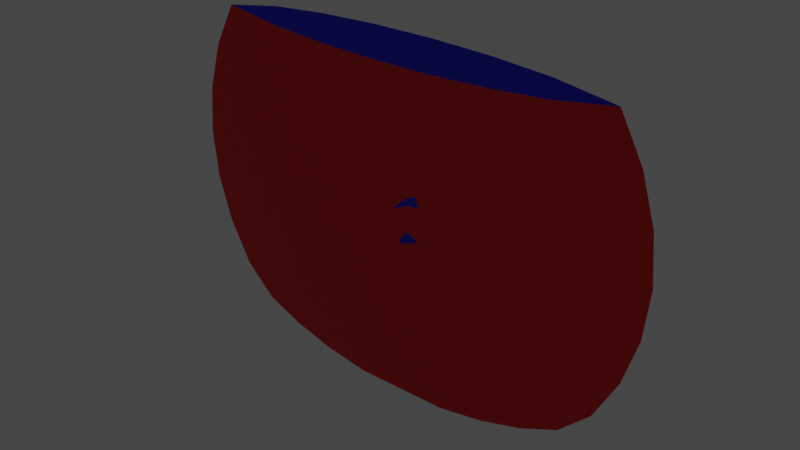 # Source: fish_draw_base.blend  (saved by Blender 2.80.48; exported with 4.5.12 LTS)
import bpy
from mathutils import Matrix  # noqa: F401  (used for matrix-valued properties, if any)

bpy.ops.wm.read_factory_settings(use_empty=True)
scene = bpy.context.scene
scene.name = 'Scene'

# ---- collections
col_collection = bpy.data.collections.new('Collection'); scene.collection.children.link(col_collection)
col_fish = bpy.data.collections.new('fish'); scene.collection.children.link(col_fish)

# ---- materials (node trees are filled in below, after node groups)
mat_material_002 = bpy.data.materials.new('Material.002')
mat_material_002.use_transparent_shadow = False
mat_material_002.roughness = 0.25
mat_material_001 = bpy.data.materials.new('Material.001')
mat_material_001.use_transparent_shadow = False
mat_material_001.roughness = 0.25

# ---- material node trees
mat_material_002.use_nodes = True; mat_material_002.node_tree.nodes.clear()
_N = mat_material_002.node_tree.nodes; _L = mat_material_002.node_tree.links
n0 = _N.new('ShaderNodeOutputMaterial'); n0.name = 'Material Output'; n0.location = (300, 300)
n1 = _N.new('ShaderNodeBsdfPrincipled'); n1.name = 'Principled BSDF'; n1.location = (10, 300)
n1.distribution = 'GGX'
n1.subsurface_method = 'BURLEY'
n1.inputs[0].default_value = (0.8, 0.0, 0.004563, 1.0)
n1.inputs[3].default_value = 1.45
_L.new(n1.outputs[0], n0.inputs[0])
n0.is_active_output = True
mat_material_001.use_nodes = True; mat_material_001.node_tree.nodes.clear()
_N = mat_material_001.node_tree.nodes; _L = mat_material_001.node_tree.links
n0 = _N.new('ShaderNodeOutputMaterial'); n0.name = 'Material Output'; n0.location = (300, 300)
n1 = _N.new('ShaderNodeBsdfPrincipled'); n1.name = 'Principled BSDF'; n1.location = (10, 300)
n1.distribution = 'GGX'
n1.subsurface_method = 'BURLEY'
n1.inputs[0].default_value = (0.0, 0.002484, 0.8, 1.0)
n1.inputs[3].default_value = 1.45
_L.new(n1.outputs[0], n0.inputs[0])
n0.is_active_output = True

# ---- world
world_world = bpy.data.worlds.new('World'); scene.world = world_world
world_world.use_nodes = True; world_world.node_tree.nodes.clear()
_N = world_world.node_tree.nodes; _L = world_world.node_tree.links
n0 = _N.new('ShaderNodeOutputWorld'); n0.name = 'World Output'; n0.location = (300, 300)
n1 = _N.new('ShaderNodeBackground'); n1.name = 'Background'; n1.location = (10, 300)
n1.inputs[0].default_value = (0.05088, 0.05088, 0.05088, 1.0)
_L.new(n1.outputs[0], n0.inputs[0])
n0.is_active_output = True
world_world.color = (0.05088, 0.05088, 0.05088)
world_world.use_sun_shadow = False
world_world.sun_shadow_jitter_overblur = 0.0

# ---- cameras
cam_camera = bpy.data.cameras.new('Camera')
cam_camera.clip_end = 100.0
cam_camera.ortho_scale = 7.314
cam_camera.dof.focus_distance = 0.0
cam_camera.dof.aperture_fstop = 128.0

# ---- lights
light_light = bpy.data.lights.new('Light', 'POINT')
light_light.transmission_factor = 0.0
light_light.cutoff_distance = 30.0
light_light.energy = 1000.0
light_light.shadow_buffer_clip_start = 1.001
light_light.shadow_soft_size = 0.1
light_light.shadow_maximum_resolution = 0.006
light_light.use_absolute_resolution = True

# ---- meshes
me_circle = bpy.data.meshes.new('Circle')
me_circle.from_pydata([(-0.8315, 0.5556, 0.0), (-0.9239, 0.3827, 0.0), (-0.9808, 0.1951, 0.0), (-1.0, 7.55e-08, 0.0), (-0.9808, -0.1951, 0.0), (-0.9239, -0.3827, 0.0), (-0.8315, -0.5556, 0.0), (-0.7071, -0.6753, -1.392e-09), (-0.5556, -0.7419, -3.917e-09), (-0.3827, -0.7924, -5.745e-09), (-0.1951, -0.8236, -6.871e-09), (3.258e-07, -0.8236, -7.711e-09), (0.1951, -0.8236, -6.871e-09), (0.3827, -0.7924, -5.745e-09), (0.5556, -0.7419, -3.917e-09), (0.7071, -0.6753, -1.392e-09), (0.8315, -0.5556, 0.0), (0.9239, -0.3827, 0.0), (0.9808, -0.1951, 0.0), (1.0, 9.656e-07, 0.0), (0.9808, 0.1951, 0.0), (0.9239, 0.3827, 0.0), (0.8315, 0.5556, 0.0), (-0.5939, 0.5191, 1.593e-09), (-0.3563, 0.5009, 2.39e-09), (-0.1188, 0.4925, 2.755e-09), (0.1188, 0.4925, 2.755e-09), (0.3563, 0.5009, 2.39e-09), (0.5939, 0.5191, 1.593e-09), (0.5939, 0.5923, 8.223e-09), (0.3564, 0.6107, 1.234e-08), (0.1188, 0.6193, 1.425e-08), (-0.1187, 0.6195, 1.427e-08), (-0.3563, 0.6114, 1.241e-08), (-0.5939, 0.5934, 8.327e-09)], [], [(1, 2, 3, 4, 5, 6, 7, 8, 9, 10, 11, 12, 13, 14, 15, 16, 17, 18, 19, 20, 21, 22, 28, 27, 26, 25, 24, 23, 0), (28, 22, 29, 30, 31, 32, 33, 34, 0, 23, 24, 25, 26, 27)])
me_circle.polygons.foreach_set('material_index', [0, 1])
_uv = me_circle.uv_layers.new(name='UVMap')
_uv.uv.foreach_set('vector', [0.0, 0.0, 0.0, 0.0, 0.0, 0.0, 0.0, 0.0, 0.0, 0.0, 0.0, 0.0, 0.0, 0.0, 0.0, 0.0, 0.0, 0.0, 0.0, 0.0, 0.0, 0.0, 0.0, 0.0, 0.0, 0.0, 0.0, 0.0, 0.0, 0.0, 0.0, 0.0, 0.0, 0.0, 0.0, 0.0, 0.0, 0.0, 0.0, 0.0, 0.0, 0.0, 0.0, 0.0, 0.0, 0.0, 0.0, 0.0, 0.0, 0.0, 0.0, 0.0, 0.0, 0.0, 0.0, 0.0, 0.0, 0.0, 0.0, 0.0, 0.0, 0.0, 0.0, 0.0, 0.0, 0.0, 0.0, 0.0, 0.0, 0.0, 0.0, 0.0, 0.0, 0.0, 0.0, 0.0, 0.0, 0.0, 0.0, 0.0, 0.0, 0.0, 0.0, 0.0, 0.0, 0.0])
me_circle.materials.append(mat_material_002)
me_circle.materials.append(mat_material_001)
me_circle.use_remesh_preserve_volume = False
me_circle.use_remesh_preserve_attributes = False
me_circle.use_mirror_vertex_groups = False
me_circle.update()
me_plane = bpy.data.meshes.new('Plane')
me_plane.from_pydata([(-1.0, -1.0, 0.0), (0.5, 0.0, 0.0), (-1.0, 1.0, 0.0), (-0.6326, 0.0, 0.0), (-0.3753, -0.3197, -2.974e-08), (-0.3753, 0.3197, 2.974e-08), (1.012, 0.3848, -1.682e-08), (1.012, -0.3979, 1.739e-08), (1.72, 0.7141, -3.121e-08), (1.72, -0.7272, 3.179e-08), (2.232, 0.7657, -3.347e-08), (2.232, -0.7788, 3.404e-08), (2.803, 0.6161, -2.693e-08), (2.803, -0.6292, 2.75e-08), (3.111, 0.3201, -1.399e-08), (3.111, -0.3332, 1.457e-08), (3.228, -0.006561, 2.868e-10), (1.597, 0.9627, -6.165e-08), (2.088, 1.177, -4.916e-08)], [], [(3, 1, 5, 2), (0, 4, 1, 3), (6, 1, 7), (8, 6, 7, 9), (10, 8, 9, 11), (12, 10, 11, 13), (14, 12, 13, 15), (16, 14, 15), (10, 18, 17, 8), (8, 17, 6)])
me_plane.polygons.foreach_set('material_index', [0, 0, 0, 0, 0, 0, 0, 0, 1, 1])
_uv = me_plane.uv_layers.new(name='UVMap')
_uv.uv.foreach_set('vector', [0.0, 0.5, 0.5, 0.5, 0.5, 1.0, 0.0, 1.0, 0.0, 0.0, 0.5, 0.0, 0.5, 0.5, 0.0, 0.5, 0.0, 0.0, 0.0, 0.0, 0.0, 0.0, 0.0, 0.0, 0.0, 0.0, 0.0, 0.0, 0.0, 0.0, 0.0, 0.0, 0.0, 0.0, 0.0, 0.0, 0.0, 0.0, 0.0, 0.0, 0.0, 0.0, 0.0, 0.0, 0.0, 0.0, 0.0, 0.0, 0.0, 0.0, 0.0, 0.0, 0.0, 0.0, 0.0, 0.0, 0.0, 0.0, 0.0, 0.0, 0.0, 0.0, 0.0, 0.0, 0.0, 0.0, 0.0, 0.0, 0.0, 0.0, 0.0, 0.0, 0.0, 0.0])
me_plane.materials.append(mat_material_002)
me_plane.materials.append(mat_material_001)
me_plane.use_remesh_preserve_volume = False
me_plane.use_remesh_preserve_attributes = False
me_plane.use_mirror_vertex_groups = False
me_plane.update()
me_plane_001 = bpy.data.meshes.new('Plane.001')
me_plane_001.from_pydata([(2.803, -0.6292, 2.75e-08), (2.232, -0.3686, 1.611e-08), (2.045, -0.7353, 0.1123), (2.21, -0.8282, 0.1122), (2.127, -0.8568, 0.1367), (2.074, -0.8319, 0.1367)], [], [(0, 1, 2, 3), (3, 2, 5, 4)])
_uv = me_plane_001.uv_layers.new(name='UVMap')
_uv.uv.foreach_set('vector', [0.0, 0.0, 0.0, 0.0, 0.0, 0.0, 0.0, 0.0, 0.0, 0.0, 0.0, 0.0, 0.0, 0.0, 0.0, 0.0])
me_plane_001.materials.append(mat_material_001)
me_plane_001.use_remesh_preserve_volume = False
me_plane_001.use_remesh_preserve_attributes = False
me_plane_001.use_mirror_vertex_groups = False
me_plane_001.update()

# ---- objects
ob_light = bpy.data.objects.new('Light', light_light)
ob_camera = bpy.data.objects.new('Camera', cam_camera)
ob_circle = bpy.data.objects.new('Circle', me_circle)
ob_plane = bpy.data.objects.new('Plane', me_plane)
ob_plane_001 = bpy.data.objects.new('Plane.001', me_plane_001)

# ---- transforms, parenting, visibility, modifiers, constraints
ob_light.location = (4.076, 1.005, 5.904)
ob_light.rotation_euler = (0.6503, 0.05522, 1.866)
ob_light.lock_rotations_4d = False
ob_light.empty_display_type = 'ARROWS'
ob_light.color = (0.0, 0.0, 0.0, 0.0)
ob_light.lineart.crease_threshold = 0.0
ob_camera.location = (7.359, -6.926, 4.958)
ob_camera.rotation_euler = (1.109, 0.0, 0.8149)
ob_camera.lock_rotations_4d = False
ob_camera.empty_display_type = 'ARROWS'
ob_camera.color = (0.0, 0.0, 0.0, 0.0)
ob_camera.display_type = 'WIRE'
ob_camera.lineart.crease_threshold = 0.0
ob_circle.location = (0.0, 0.0, 0.0)
ob_circle.rotation_euler = (1.571, -0.0, 0.0)
ob_circle.lineart.crease_threshold = 0.0
ob_plane.location = (-0.1391, 1.185e-08, -0.08819)
ob_plane.rotation_euler = (1.571, -0.0, 0.0)
ob_plane.scale = (0.09743, 0.09743, 0.09743)
ob_plane.lineart.crease_threshold = 0.0
ob_plane_001.location = (-0.1966, 1.191e-08, -0.08867)
ob_plane_001.rotation_euler = (1.571, -0.0, 0.0)
ob_plane_001.scale = (0.09743, 0.09743, 0.09743)
ob_plane_001.lineart.crease_threshold = 0.0

# ---- collection membership
col_collection.objects.link(ob_light)
col_collection.objects.link(ob_camera)
col_collection.objects.link(ob_circle)
col_fish.objects.link(ob_plane)
col_fish.objects.link(ob_plane_001)

# ---- scene / render settings (as saved in the file)
scene.camera = ob_circle
scene.frame_start = 1; scene.frame_end = 250; scene.frame_set(1)
scene.render.engine = 'BLENDER_EEVEE_NEXT'
scene.cycles.use_denoising = False
scene.cycles.samples = 128
scene.cycles.sampling_pattern = 'TABULATED_SOBOL'
scene.cycles.use_adaptive_sampling = False
scene.cycles.use_light_tree = False
scene.view_settings.view_transform = 'Filmic'
bpy.context.view_layer.update()

# ---- added for rendering (the .blend has no active camera): camera
cam_auto = bpy.data.cameras.new('AutoCamera')
cam_auto.lens = 50.0
cam_auto.sensor_width = 36.0
cam_auto.clip_end = 1000.0
ob_auto_camera = bpy.data.objects.new('AutoCamera', cam_auto)
scene.collection.objects.link(ob_auto_camera)
ob_auto_camera.location = (2.28191, -2.74495, 1.72349)
ob_auto_camera.rotation_euler = (1.09748, -7.21219e-08, 0.694738)
scene.camera = ob_auto_camera
bpy.context.view_layer.update()
